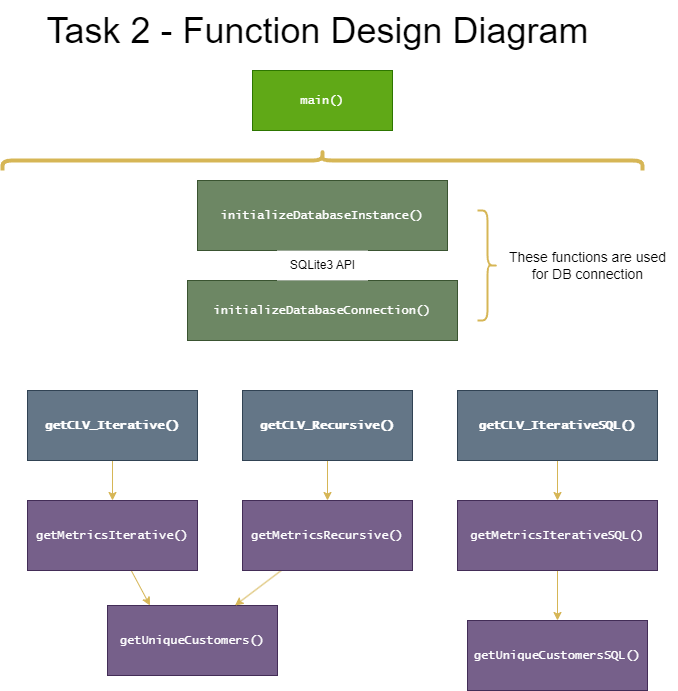

The diagram above was exported from draw.io. Its source (the exported page's mxGraphModel, read from the mxfile embedded in the PNG):
<mxGraphModel dx="1122" dy="741" grid="1" gridSize="10" guides="1" tooltips="1" connect="1" arrows="1" fold="1" page="1" pageScale="1" pageWidth="850" pageHeight="1100" math="0" shadow="0">
  <root>
    <mxCell id="0" />
    <mxCell id="1" parent="0" />
    <mxCell id="2" value="&lt;font face=&quot;Lucida Console&quot;&gt;initializeDatabaseInstance()&lt;/font&gt;" style="rounded=0;whiteSpace=wrap;html=1;fillColor=#6d8764;strokeColor=#3A5431;fontColor=#ffffff;" parent="1" vertex="1">
      <mxGeometry x="300" y="200" width="250" height="70" as="geometry" />
    </mxCell>
    <mxCell id="11" style="edgeStyle=none;html=1;entryX=0.5;entryY=0;entryDx=0;entryDy=0;fillColor=#fff2cc;strokeColor=#d6b656;" parent="1" source="3" target="8" edge="1">
      <mxGeometry relative="1" as="geometry">
        <mxPoint x="263" y="500" as="targetPoint" />
      </mxGeometry>
    </mxCell>
    <mxCell id="3" value="&lt;font face=&quot;Lucida Console&quot;&gt;&lt;b&gt;getCLV_Iterative()&lt;/b&gt;&lt;/font&gt;" style="rounded=0;whiteSpace=wrap;html=1;fillColor=#647687;strokeColor=#314354;fontColor=#ffffff;" parent="1" vertex="1">
      <mxGeometry x="130" y="410" width="170" height="70" as="geometry" />
    </mxCell>
    <mxCell id="25" style="edgeStyle=none;curved=1;html=1;entryX=0.5;entryY=0;entryDx=0;entryDy=0;fillColor=#fff2cc;strokeColor=#d6b656;" parent="1" source="4" target="23" edge="1">
      <mxGeometry relative="1" as="geometry" />
    </mxCell>
    <mxCell id="4" value="&lt;font face=&quot;Lucida Console&quot;&gt;&lt;b&gt;getCLV_Recursive()&lt;/b&gt;&lt;/font&gt;" style="rounded=0;whiteSpace=wrap;html=1;fillColor=#647687;strokeColor=#314354;fontColor=#ffffff;" parent="1" vertex="1">
      <mxGeometry x="345" y="410" width="170" height="70" as="geometry" />
    </mxCell>
    <mxCell id="29" style="edgeStyle=none;html=1;entryX=0.5;entryY=0;entryDx=0;entryDy=0;exitX=0.5;exitY=1;exitDx=0;exitDy=0;fillColor=#fff2cc;strokeColor=#d6b656;" parent="1" source="27" target="26" edge="1">
      <mxGeometry relative="1" as="geometry">
        <mxPoint x="808" y="480" as="sourcePoint" />
      </mxGeometry>
    </mxCell>
    <mxCell id="6" value="&lt;font face=&quot;Lucida Console&quot;&gt;getUniqueCustomers()&lt;/font&gt;" style="rounded=0;whiteSpace=wrap;html=1;fillColor=#76608a;strokeColor=#432D57;fontColor=#ffffff;" parent="1" vertex="1">
      <mxGeometry x="210" y="625" width="170" height="70" as="geometry" />
    </mxCell>
    <mxCell id="12" style="edgeStyle=none;html=1;entryX=0.25;entryY=0;entryDx=0;entryDy=0;curved=1;fillColor=#fff2cc;strokeColor=#d6b656;" parent="1" source="8" target="6" edge="1">
      <mxGeometry relative="1" as="geometry" />
    </mxCell>
    <mxCell id="8" value="&lt;font face=&quot;Lucida Console&quot;&gt;getMetricsIterative()&lt;/font&gt;" style="rounded=0;whiteSpace=wrap;html=1;fillColor=#76608a;strokeColor=#432D57;fontColor=#ffffff;" parent="1" vertex="1">
      <mxGeometry x="130" y="520" width="170" height="70" as="geometry" />
    </mxCell>
    <mxCell id="10" value="&lt;font face=&quot;Lucida Console&quot;&gt;initializeDatabaseConnection()&lt;/font&gt;" style="rounded=0;whiteSpace=wrap;html=1;fillColor=#6d8764;strokeColor=#3A5431;fontColor=#ffffff;" parent="1" vertex="1">
      <mxGeometry x="290" y="300" width="270" height="60" as="geometry" />
    </mxCell>
    <mxCell id="34" style="edgeStyle=none;html=1;fontSize=36;" parent="1" source="22" target="2" edge="1">
      <mxGeometry relative="1" as="geometry" />
    </mxCell>
    <mxCell id="22" value="SQLite3 API" style="text;html=1;align=center;verticalAlign=middle;resizable=0;points=[];autosize=1;strokeColor=none;fillColor=default;" parent="1" vertex="1">
      <mxGeometry x="380" y="270" width="90" height="30" as="geometry" />
    </mxCell>
    <mxCell id="24" style="edgeStyle=none;html=1;entryX=0.75;entryY=0;entryDx=0;entryDy=0;fillColor=#fff2cc;strokeColor=#d6b656;" parent="1" source="23" target="6" edge="1">
      <mxGeometry relative="1" as="geometry" />
    </mxCell>
    <mxCell id="23" value="&lt;font face=&quot;Lucida Console&quot;&gt;getMetricsRecursive()&lt;/font&gt;" style="rounded=0;whiteSpace=wrap;html=1;fillColor=#76608a;strokeColor=#432D57;fontColor=#ffffff;" parent="1" vertex="1">
      <mxGeometry x="345" y="520" width="170" height="70" as="geometry" />
    </mxCell>
    <mxCell id="31" style="edgeStyle=none;html=1;entryX=0.5;entryY=0;entryDx=0;entryDy=0;fillColor=#fff2cc;strokeColor=#d6b656;" parent="1" source="26" target="28" edge="1">
      <mxGeometry relative="1" as="geometry" />
    </mxCell>
    <mxCell id="26" value="&lt;font face=&quot;Lucida Console&quot;&gt;getMetricsIterativeSQL()&lt;/font&gt;" style="rounded=0;whiteSpace=wrap;html=1;fillColor=#76608a;strokeColor=#432D57;fontColor=#ffffff;" parent="1" vertex="1">
      <mxGeometry x="560" y="520" width="200" height="70" as="geometry" />
    </mxCell>
    <mxCell id="27" value="&lt;font face=&quot;Lucida Console&quot;&gt;&lt;b&gt;getCLV_IterativeSQL()&lt;/b&gt;&lt;/font&gt;" style="rounded=0;whiteSpace=wrap;html=1;fillColor=#647687;strokeColor=#314354;fontColor=#ffffff;" parent="1" vertex="1">
      <mxGeometry x="560" y="410" width="200" height="70" as="geometry" />
    </mxCell>
    <mxCell id="28" value="&lt;font face=&quot;Lucida Console&quot;&gt;getUniqueCustomersSQL()&lt;/font&gt;" style="rounded=0;whiteSpace=wrap;html=1;fillColor=#76608a;strokeColor=#432D57;fontColor=#ffffff;" parent="1" vertex="1">
      <mxGeometry x="570" y="640" width="180" height="70" as="geometry" />
    </mxCell>
    <mxCell id="32" value="&lt;font style=&quot;font-size: 36px;&quot;&gt;Task 2 - Function Design Diagram&lt;/font&gt;" style="text;html=1;align=center;verticalAlign=middle;resizable=0;points=[];autosize=1;strokeColor=none;fillColor=default;" parent="1" vertex="1">
      <mxGeometry x="135" y="20" width="570" height="60" as="geometry" />
    </mxCell>
    <mxCell id="33" value="&lt;font face=&quot;Lucida Console&quot;&gt;main()&lt;/font&gt;" style="rounded=0;whiteSpace=wrap;html=1;fillColor=#60a917;fontColor=#ffffff;strokeColor=#2D7600;" parent="1" vertex="1">
      <mxGeometry x="355" y="90" width="140" height="60" as="geometry" />
    </mxCell>
    <mxCell id="37" value="" style="shape=curlyBracket;whiteSpace=wrap;html=1;rounded=1;flipH=1;labelPosition=right;verticalLabelPosition=middle;align=left;verticalAlign=middle;fontSize=72;rotation=-90;strokeWidth=4;perimeterSpacing=0;fillColor=#fff2cc;strokeColor=#d6b656;" parent="1" vertex="1">
      <mxGeometry x="415" y="-140" width="20" height="640" as="geometry" />
    </mxCell>
    <mxCell id="39" value="&lt;font style=&quot;font-size: 14px;&quot;&gt;These functions are used &lt;br&gt;for DB connection&lt;/font&gt;" style="text;html=1;align=center;verticalAlign=middle;resizable=0;points=[];autosize=1;strokeColor=none;fillColor=default;" parent="1" vertex="1">
      <mxGeometry x="600" y="260" width="180" height="50" as="geometry" />
    </mxCell>
    <mxCell id="40" value="" style="shape=curlyBracket;whiteSpace=wrap;html=1;rounded=1;flipH=1;labelPosition=right;verticalLabelPosition=middle;align=left;verticalAlign=middle;fontSize=72;rotation=0;strokeWidth=2;perimeterSpacing=0;fillColor=#fff2cc;strokeColor=#d6b656;" parent="1" vertex="1">
      <mxGeometry x="580" y="230" width="20" height="110" as="geometry" />
    </mxCell>
  </root>
</mxGraphModel>